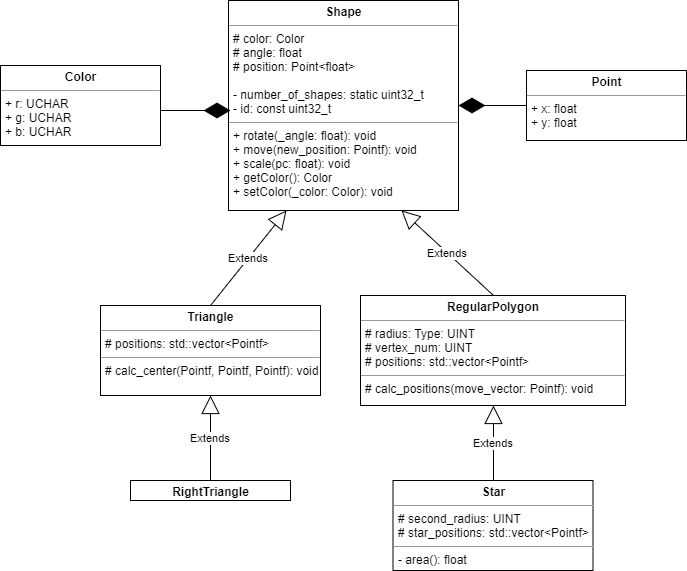

The diagram above was exported from draw.io. Its source (the exported page's mxGraphModel, read from the mxfile embedded in the PNG):
<mxGraphModel dx="840" dy="485" grid="1" gridSize="10" guides="1" tooltips="1" connect="1" arrows="1" fold="1" page="1" pageScale="1" pageWidth="1169" pageHeight="826" background="#ffffff" math="0" shadow="0">
  <root>
    <mxCell id="0" />
    <mxCell id="1" parent="0" />
    <mxCell id="FbQ1F23lWtnuojPIA518-41" value="&lt;p style=&quot;margin: 0px ; margin-top: 4px ; text-align: center&quot;&gt;&lt;b&gt;Shape&lt;/b&gt;&lt;/p&gt;&lt;hr size=&quot;1&quot;&gt;&lt;p style=&quot;margin: 0px ; margin-left: 4px&quot;&gt;# color: Color&lt;br&gt;# angle: float&lt;/p&gt;&lt;p style=&quot;margin: 0px ; margin-left: 4px&quot;&gt;# position: Point&amp;lt;float&amp;gt;&lt;/p&gt;&lt;p style=&quot;margin: 0px ; margin-left: 4px&quot;&gt;&lt;br&gt;&lt;/p&gt;&lt;p style=&quot;margin: 0px ; margin-left: 4px&quot;&gt;- number_of_shapes: static uint32_t&lt;/p&gt;&lt;p style=&quot;margin: 0px ; margin-left: 4px&quot;&gt;- id: const uint32_t&lt;/p&gt;&lt;hr size=&quot;1&quot;&gt;&lt;p style=&quot;margin: 0px ; margin-left: 4px&quot;&gt;+ rotate(_angle: float): void&lt;br&gt;+ move(new_position: Pointf): void&lt;/p&gt;&lt;p style=&quot;margin: 0px ; margin-left: 4px&quot;&gt;+ scale(pc: float): void&lt;/p&gt;&lt;p style=&quot;margin: 0px ; margin-left: 4px&quot;&gt;+ getColor(): Color&lt;/p&gt;&lt;p style=&quot;margin: 0px ; margin-left: 4px&quot;&gt;+ setColor(_color: Color): void&lt;/p&gt;" style="verticalAlign=top;align=left;overflow=fill;fontSize=12;fontFamily=Helvetica;html=1;" vertex="1" parent="1">
      <mxGeometry x="468" y="30" width="230" height="210" as="geometry" />
    </mxCell>
    <mxCell id="FbQ1F23lWtnuojPIA518-44" value="&lt;p style=&quot;margin: 0px ; margin-top: 4px ; text-align: center&quot;&gt;&lt;b&gt;Color&lt;/b&gt;&lt;/p&gt;&lt;hr size=&quot;1&quot;&gt;&lt;p style=&quot;margin: 0px ; margin-left: 4px&quot;&gt;+ r: UCHAR&lt;/p&gt;&lt;p style=&quot;margin: 0px ; margin-left: 4px&quot;&gt;+ g: UCHAR&lt;/p&gt;&lt;p style=&quot;margin: 0px ; margin-left: 4px&quot;&gt;+ b: UCHAR&lt;/p&gt;&lt;p style=&quot;margin: 0px ; margin-left: 4px&quot;&gt;&lt;br&gt;&lt;/p&gt;" style="verticalAlign=top;align=left;overflow=fill;fontSize=12;fontFamily=Helvetica;html=1;" vertex="1" parent="1">
      <mxGeometry x="240" y="95" width="160" height="80" as="geometry" />
    </mxCell>
    <mxCell id="FbQ1F23lWtnuojPIA518-45" value="&lt;p style=&quot;margin: 0px ; margin-top: 4px ; text-align: center&quot;&gt;&lt;b&gt;Point&lt;/b&gt;&lt;/p&gt;&lt;hr size=&quot;1&quot;&gt;&lt;p style=&quot;margin: 0px ; margin-left: 4px&quot;&gt;+ x: float&lt;/p&gt;&lt;p style=&quot;margin: 0px ; margin-left: 4px&quot;&gt;+ y: float&lt;/p&gt;" style="verticalAlign=top;align=left;overflow=fill;fontSize=12;fontFamily=Helvetica;html=1;" vertex="1" parent="1">
      <mxGeometry x="766" y="100" width="160" height="70" as="geometry" />
    </mxCell>
    <mxCell id="FbQ1F23lWtnuojPIA518-46" value="&lt;p style=&quot;margin: 0px ; margin-top: 4px ; text-align: center&quot;&gt;&lt;b&gt;RegularPolygon&lt;/b&gt;&lt;/p&gt;&lt;hr size=&quot;1&quot;&gt;&lt;p style=&quot;margin: 0px ; margin-left: 4px&quot;&gt;# radius: Type: UINT&lt;/p&gt;&lt;p style=&quot;margin: 0px ; margin-left: 4px&quot;&gt;# vertex_num: UINT&lt;/p&gt;&lt;p style=&quot;margin: 0px ; margin-left: 4px&quot;&gt;# positions: std::vector&amp;lt;Pointf&amp;gt;&lt;/p&gt;&lt;hr size=&quot;1&quot;&gt;&lt;p style=&quot;margin: 0px ; margin-left: 4px&quot;&gt;# calc_positions(move_vector: Pointf): void&lt;/p&gt;" style="verticalAlign=top;align=left;overflow=fill;fontSize=12;fontFamily=Helvetica;html=1;" vertex="1" parent="1">
      <mxGeometry x="600" y="325" width="265" height="110" as="geometry" />
    </mxCell>
    <mxCell id="FbQ1F23lWtnuojPIA518-47" value="&lt;p style=&quot;margin: 0px ; margin-top: 4px ; text-align: center&quot;&gt;&lt;b&gt;Star&lt;/b&gt;&lt;/p&gt;&lt;hr size=&quot;1&quot;&gt;&lt;p style=&quot;margin: 0px ; margin-left: 4px&quot;&gt;# second_radius: UINT&lt;/p&gt;&lt;p style=&quot;margin: 0px ; margin-left: 4px&quot;&gt;# star_positions: std::vector&amp;lt;Pointf&amp;gt;&lt;/p&gt;&lt;hr size=&quot;1&quot;&gt;&lt;p style=&quot;margin: 0px ; margin-left: 4px&quot;&gt;- area(): float&lt;/p&gt;" style="verticalAlign=top;align=left;overflow=fill;fontSize=12;fontFamily=Helvetica;html=1;" vertex="1" parent="1">
      <mxGeometry x="632.5" y="510" width="200" height="90" as="geometry" />
    </mxCell>
    <mxCell id="FbQ1F23lWtnuojPIA518-48" value="&lt;p style=&quot;margin: 0px ; margin-top: 4px ; text-align: center&quot;&gt;&lt;b&gt;Triangle&lt;/b&gt;&lt;/p&gt;&lt;hr size=&quot;1&quot;&gt;&lt;p style=&quot;margin: 0px ; margin-left: 4px&quot;&gt;# positions: std::vector&amp;lt;Pointf&amp;gt;&lt;/p&gt;&lt;hr size=&quot;1&quot;&gt;&lt;p style=&quot;margin: 0px ; margin-left: 4px&quot;&gt;# calc_center(Pointf, Pointf, Pointf): void&lt;/p&gt;" style="verticalAlign=top;align=left;overflow=fill;fontSize=12;fontFamily=Helvetica;html=1;" vertex="1" parent="1">
      <mxGeometry x="340" y="335" width="220" height="90" as="geometry" />
    </mxCell>
    <mxCell id="FbQ1F23lWtnuojPIA518-50" value="&lt;p style=&quot;margin: 0px ; margin-top: 4px ; text-align: center&quot;&gt;&lt;b&gt;RightTriangle&lt;/b&gt;&lt;/p&gt;&lt;p style=&quot;margin: 0px ; margin-left: 4px&quot;&gt;&lt;br&gt;&lt;/p&gt;" style="verticalAlign=top;align=left;overflow=fill;fontSize=12;fontFamily=Helvetica;html=1;" vertex="1" parent="1">
      <mxGeometry x="370" y="510" width="160" height="20" as="geometry" />
    </mxCell>
    <mxCell id="FbQ1F23lWtnuojPIA518-51" value="Extends" style="endArrow=block;endSize=16;endFill=0;html=1;exitX=0.5;exitY=0;exitDx=0;exitDy=0;entryX=0.25;entryY=1;entryDx=0;entryDy=0;" edge="1" parent="1" source="FbQ1F23lWtnuojPIA518-48" target="FbQ1F23lWtnuojPIA518-41">
      <mxGeometry width="160" relative="1" as="geometry">
        <mxPoint x="390" y="270" as="sourcePoint" />
        <mxPoint x="410" y="270" as="targetPoint" />
      </mxGeometry>
    </mxCell>
    <mxCell id="FbQ1F23lWtnuojPIA518-52" value="Extends" style="endArrow=block;endSize=16;endFill=0;html=1;entryX=0.75;entryY=1;entryDx=0;entryDy=0;exitX=0.5;exitY=0;exitDx=0;exitDy=0;" edge="1" parent="1" source="FbQ1F23lWtnuojPIA518-46" target="FbQ1F23lWtnuojPIA518-41">
      <mxGeometry width="160" relative="1" as="geometry">
        <mxPoint x="660" y="310" as="sourcePoint" />
        <mxPoint x="760" y="270" as="targetPoint" />
      </mxGeometry>
    </mxCell>
    <mxCell id="FbQ1F23lWtnuojPIA518-53" value="Extends" style="endArrow=block;endSize=16;endFill=0;html=1;entryX=0.5;entryY=1;entryDx=0;entryDy=0;exitX=0.5;exitY=0;exitDx=0;exitDy=0;" edge="1" parent="1" source="FbQ1F23lWtnuojPIA518-50" target="FbQ1F23lWtnuojPIA518-48">
      <mxGeometry width="160" relative="1" as="geometry">
        <mxPoint x="420" y="480" as="sourcePoint" />
        <mxPoint x="580" y="480" as="targetPoint" />
      </mxGeometry>
    </mxCell>
    <mxCell id="FbQ1F23lWtnuojPIA518-54" value="Extends" style="endArrow=block;endSize=16;endFill=0;html=1;entryX=0.5;entryY=1;entryDx=0;entryDy=0;exitX=0.5;exitY=0;exitDx=0;exitDy=0;" edge="1" parent="1" source="FbQ1F23lWtnuojPIA518-47" target="FbQ1F23lWtnuojPIA518-46">
      <mxGeometry width="160" relative="1" as="geometry">
        <mxPoint x="720" y="470" as="sourcePoint" />
        <mxPoint x="880" y="470" as="targetPoint" />
      </mxGeometry>
    </mxCell>
    <mxCell id="FbQ1F23lWtnuojPIA518-55" value="" style="endArrow=diamondThin;endFill=1;endSize=24;html=1;" edge="1" parent="1">
      <mxGeometry width="160" relative="1" as="geometry">
        <mxPoint x="400" y="140" as="sourcePoint" />
        <mxPoint x="470" y="140" as="targetPoint" />
      </mxGeometry>
    </mxCell>
    <mxCell id="FbQ1F23lWtnuojPIA518-56" value="" style="endArrow=diamondThin;endFill=1;endSize=24;html=1;exitX=0;exitY=0.5;exitDx=0;exitDy=0;entryX=1;entryY=0.5;entryDx=0;entryDy=0;" edge="1" parent="1" source="FbQ1F23lWtnuojPIA518-45" target="FbQ1F23lWtnuojPIA518-41">
      <mxGeometry width="160" relative="1" as="geometry">
        <mxPoint x="730" y="220" as="sourcePoint" />
        <mxPoint x="890" y="220" as="targetPoint" />
      </mxGeometry>
    </mxCell>
  </root>
</mxGraphModel>